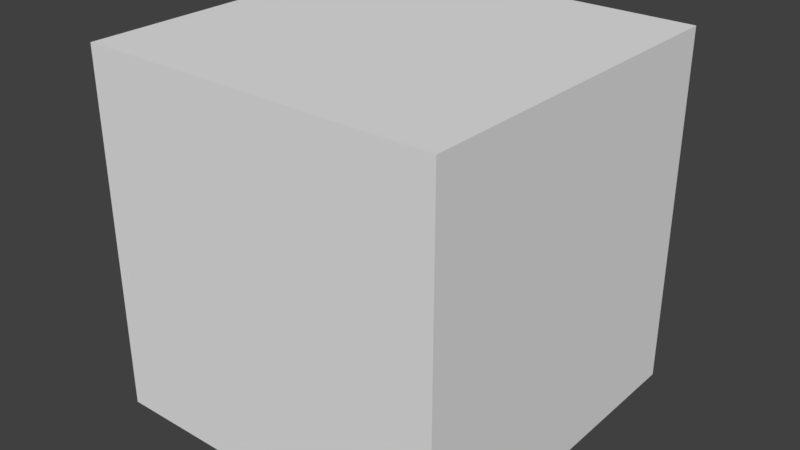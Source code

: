 # Source: MeshLock.blend  (saved by Blender 2.79.0; exported with 4.5.12 LTS)
import bpy
from mathutils import Matrix  # noqa: F401  (used for matrix-valued properties, if any)

bpy.ops.wm.read_factory_settings(use_empty=True)
scene = bpy.context.scene
scene.name = 'Scene'

# ---- collections
col_collection_1 = bpy.data.collections.new('Collection 1'); scene.collection.children.link(col_collection_1)

# ---- materials (node trees are filled in below, after node groups)
mat_transparent = bpy.data.materials.new('Transparent')
mat_transparent.alpha_threshold = 0.0
mat_transparent.use_transparent_shadow = False
mat_transparent.roughness = 0.5
mat_transparent.line_color = (0.0, 0.0, 0.0, 1.0)
mat_lock = bpy.data.materials.new('Lock')
mat_lock.alpha_threshold = 0.0
mat_lock.use_transparent_shadow = False
mat_lock.roughness = 0.5

# ---- material node trees

# ---- world
world_world = bpy.data.worlds.new('World'); scene.world = world_world
world_world.color = (0.05088, 0.05088, 0.05088)
world_world.use_sun_shadow = False
world_world.sun_shadow_jitter_overblur = 0.0
world_world.cycles.sampling_method = 'MANUAL'

# ---- meshes
me_lock = bpy.data.meshes.new('Lock')
me_lock.from_pydata([(0.225, 0.7833, 0.469), (0.225, -0.7833, 0.469), (-0.225, -0.7833, 0.469), (-0.225, 0.7833, 0.469), (0.225, 0.7833, 1.436), (0.225, -0.7833, 1.436), (-0.225, -0.7833, 1.436), (-0.225, 0.7833, 1.436), (-2.179e-07, 1.111e-07, 2.277), (-0.08839, 1.068e-07, 2.241), (-0.125, 1.025e-07, 2.152), (-0.08839, 1.008e-07, 2.064), (-1.881e-07, 1.025e-07, 2.027), (0.08839, 1.068e-07, 2.064), (0.125, 1.111e-07, 2.152), (0.08839, 1.129e-07, 2.241), (-2.179e-07, 0.1618, 2.256), (-0.08839, 0.1523, 2.221), (-0.125, 0.1294, 2.135), (-0.08839, 0.1065, 2.05), (-1.881e-07, 0.09706, 2.015), (0.08839, 0.1065, 2.05), (0.125, 0.1294, 2.135), (0.08839, 0.1523, 2.221), (-2.179e-07, 0.3125, 2.194), (-0.08839, 0.2942, 2.162), (-0.125, 0.25, 2.085), (-0.08839, 0.2058, 2.009), (-1.881e-07, 0.1875, 1.977), (0.08839, 0.2058, 2.009), (0.125, 0.25, 2.085), (0.08839, 0.2942, 2.162), (-1.881e-07, 0.4419, 2.094), (-0.08839, 0.4161, 2.068), (-0.125, 0.3536, 2.006), (-0.08839, 0.2911, 1.943), (-1.881e-07, 0.2652, 1.917), (0.08839, 0.2911, 1.943), (0.125, 0.3536, 2.006), (0.08839, 0.4161, 2.068), (-1.881e-07, 0.5413, 1.965), (-0.08839, 0.5096, 1.947), (-0.125, 0.433, 1.902), (-0.08839, 0.3565, 1.858), (-1.881e-07, 0.3248, 1.84), (0.08839, 0.3565, 1.858), (0.125, 0.433, 1.902), (0.08839, 0.5096, 1.947), (-1.881e-07, 0.6037, 1.814), (-0.08839, 0.5683, 1.805), (-0.125, 0.483, 1.782), (-0.08839, 0.3976, 1.759), (-1.806e-07, 0.3622, 1.749), (0.08839, 0.3976, 1.759), (0.125, 0.483, 1.782), (0.08839, 0.5683, 1.805), (-1.831e-07, 0.625, 1.652), (-0.08839, 0.5884, 1.652), (-0.125, 0.5, 1.652), (-0.08839, 0.4116, 1.652), (-1.745e-07, 0.375, 1.652), (0.08839, 0.4116, 1.652), (0.125, 0.5, 1.652), (0.08839, 0.5884, 1.652), (0.09063, -0.7854, 0.4669), (0.1, 0.8, 1.352), (0.09063, 0.7854, 1.438), (0.09062, -0.7854, 1.438), (0.1, 0.7, 1.452), (0.1, -0.8, 1.352), (0.1, -0.7, 1.452), (0.1, 0.7, 0.4523), (0.1, -0.8, 0.5523), (0.1, 0.8, 0.5523), (0.09063, 0.7854, 0.4669), (0.1, -0.7, 0.4523), (-0.1, 0.8, 0.5523), (-0.1, 0.8, 1.352), (-0.1, 0.7, 1.452), (-0.1, -0.7, 0.4523), (-0.1, -0.7, 1.452), (-0.1, -0.8, 0.5523), (-0.1, 0.7, 0.4523), (-0.1, -0.8, 1.352), (-0.09063, -0.7854, 1.438), (-0.09062, 0.7854, 1.438), (-0.09063, -0.7854, 0.4669), (-0.09062, 0.7854, 0.4669), (0.25, 0.7, 0.5523), (0.25, -0.8, 0.5523), (-0.25, 0.8, 0.5523), (0.25, -0.7, 0.5523), (-0.25, 0.7, 0.5523), (0.25, 0.8, 0.5523), (-0.25, -0.8, 0.5523), (-0.25, -0.7, 0.5523), (0.25, 0.7, 1.352), (0.25, -0.7, 1.352), (-0.25, 0.7, 1.352), (-0.25, -0.7, 1.352), (-0.25, 0.8, 1.352), (-0.25, -0.8, 1.352), (0.25, -0.8, 1.352), (0.25, 0.8, 1.352), (0.25, 0.7, 1.452), (0.25, 0.7, 0.4523), (-0.25, 0.7, 1.452), (-0.25, 0.7, 0.4523), (-0.25, -0.7, 1.452), (0.25, -0.7, 1.452), (-0.25, -0.7, 0.4523), (0.25, -0.7, 0.4523), (0.08839, -0.5884, 1.452), (0.125, -0.5, 1.452), (0.08839, -0.4116, 1.452), (-1.488e-07, -0.375, 1.452), (-0.08839, -0.4116, 1.452), (-0.125, -0.5, 1.452), (-0.08839, -0.5884, 1.452), (-1.403e-07, -0.625, 1.452), (0.08839, 0.5884, 0.6523), (0.125, 0.5, 0.6523), (0.08839, 0.4116, 0.6523), (-1.745e-07, 0.375, 0.6523), (-0.08839, 0.4116, 0.6523), (-0.125, 0.5, 0.6523), (-0.08839, 0.5884, 0.6523), (-1.831e-07, 0.625, 0.6523), (-1.403e-07, -0.625, 1.652), (-0.08839, -0.5884, 1.652), (-0.125, -0.5, 1.652), (-0.08839, -0.4116, 1.652), (-1.488e-07, -0.375, 1.652), (0.08839, -0.4116, 1.652), (0.125, -0.5, 1.652), (0.08839, -0.5884, 1.652), (-1.434e-07, -0.6037, 1.814), (-0.08839, -0.5683, 1.805), (-0.125, -0.483, 1.782), (-0.08839, -0.3976, 1.759), (-1.508e-07, -0.3622, 1.749), (0.08839, -0.3976, 1.759), (0.125, -0.483, 1.782), (0.08839, -0.5683, 1.805), (-1.583e-07, -0.5413, 1.965), (-0.08839, -0.5096, 1.947), (-0.125, -0.433, 1.902), (-0.08839, -0.3565, 1.858), (-1.583e-07, -0.3248, 1.84), (0.08839, -0.3565, 1.858), (0.125, -0.433, 1.902), (0.08839, -0.5096, 1.947), (-1.583e-07, -0.4419, 2.094), (-0.08839, -0.4161, 2.068), (-0.125, -0.3536, 2.006), (-0.08839, -0.2911, 1.943), (-1.583e-07, -0.2652, 1.917), (0.08839, -0.2911, 1.943), (0.125, -0.3536, 2.006), (0.08839, -0.4161, 2.068), (-1.583e-07, -0.3125, 2.194), (-0.08839, -0.2942, 2.162), (-0.125, -0.25, 2.085), (-0.08839, -0.2058, 2.009), (-1.583e-07, -0.1875, 1.977), (0.08839, -0.2058, 2.009), (0.125, -0.25, 2.085), (0.08839, -0.2942, 2.162), (-1.583e-07, -0.1618, 2.256), (-0.08839, -0.1523, 2.221), (-0.125, -0.1294, 2.135), (-0.08839, -0.1065, 2.05), (-1.881e-07, -0.09706, 2.015), (0.08839, -0.1065, 2.05), (0.125, -0.1294, 2.135), (0.08839, -0.1523, 2.221), (-1.5, -1.5, 0.0), (-1.5, -1.5, 3.0), (-1.5, 1.5, 0.0), (-1.5, 1.5, 3.0), (1.5, -1.5, 0.0), (1.5, -1.5, 3.0), (1.5, 1.5, 0.0), (1.5, 1.5, 3.0)], [], [(79, 86, 2, 110), (80, 108, 6, 84), (97, 109, 5, 102), (83, 84, 6, 101), (98, 106, 7, 100), (76, 87, 3, 90), (8, 16, 17, 9), (9, 17, 18, 10), (10, 18, 19, 11), (11, 19, 20, 12), (12, 20, 21, 13), (13, 21, 22, 14), (14, 22, 23, 15), (15, 23, 16, 8), (16, 24, 25, 17), (17, 25, 26, 18), (18, 26, 27, 19), (19, 27, 28, 20), (20, 28, 29, 21), (21, 29, 30, 22), (22, 30, 31, 23), (23, 31, 24, 16), (24, 32, 33, 25), (25, 33, 34, 26), (26, 34, 35, 27), (27, 35, 36, 28), (28, 36, 37, 29), (29, 37, 38, 30), (30, 38, 39, 31), (31, 39, 32, 24), (32, 40, 41, 33), (33, 41, 42, 34), (34, 42, 43, 35), (35, 43, 44, 36), (36, 44, 45, 37), (37, 45, 46, 38), (38, 46, 47, 39), (39, 47, 40, 32), (40, 48, 49, 41), (41, 49, 50, 42), (42, 50, 51, 43), (43, 51, 52, 44), (44, 52, 53, 45), (45, 53, 54, 46), (46, 54, 55, 47), (47, 55, 48, 40), (48, 56, 57, 49), (49, 57, 58, 50), (50, 58, 59, 51), (51, 59, 60, 52), (52, 60, 61, 53), (53, 61, 62, 54), (54, 62, 63, 55), (55, 63, 56, 48), (111, 1, 64, 75), (109, 70, 67, 5), (93, 0, 74, 73), (103, 93, 73, 65), (1, 89, 72, 64), (89, 102, 69, 72), (0, 105, 71, 74), (4, 66, 68, 104), (102, 5, 67, 69), (104, 68, 70, 109), (105, 111, 75, 71), (75, 64, 86, 79), (70, 80, 84, 67), (4, 103, 65, 66), (73, 74, 87, 76), (65, 73, 76, 77), (64, 72, 81, 86), (72, 69, 83, 81), (66, 65, 77, 85), (74, 71, 82, 87), (66, 85, 78, 68), (69, 67, 84, 83), (68, 78, 80, 70), (77, 76, 90, 100), (111, 91, 89, 1), (86, 81, 94, 2), (107, 92, 90, 3), (110, 95, 92, 107), (0, 93, 88, 105), (71, 75, 79, 82), (2, 94, 95, 110), (91, 97, 102, 89), (81, 83, 101, 94), (92, 98, 100, 90), (85, 77, 100, 7), (95, 99, 98, 92), (93, 103, 96, 88), (105, 88, 91, 111), (88, 96, 97, 91), (99, 108, 106, 98), (87, 82, 107, 3), (85, 7, 106, 78), (103, 4, 104, 96), (82, 79, 110, 107), (78, 106, 108, 80), (94, 101, 99, 95), (101, 6, 108, 99), (118, 117, 116, 115), (119, 118, 115, 114), (112, 119, 114, 113), (120, 123, 124, 127), (121, 122, 123, 120), (127, 124, 125, 126), (96, 104, 109, 97), (60, 59, 124, 123), (61, 60, 123, 122), (133, 134, 113, 114), (132, 133, 114, 115), (57, 56, 127, 126), (59, 58, 125, 124), (130, 131, 116, 117), (62, 61, 122, 121), (63, 62, 121, 120), (134, 135, 112, 113), (128, 129, 118, 119), (56, 63, 120, 127), (135, 128, 119, 112), (129, 130, 117, 118), (131, 132, 115, 116), (58, 57, 126, 125), (128, 136, 137, 129), (129, 137, 138, 130), (130, 138, 139, 131), (131, 139, 140, 132), (132, 140, 141, 133), (133, 141, 142, 134), (134, 142, 143, 135), (135, 143, 136, 128), (136, 144, 145, 137), (137, 145, 146, 138), (138, 146, 147, 139), (139, 147, 148, 140), (140, 148, 149, 141), (141, 149, 150, 142), (142, 150, 151, 143), (143, 151, 144, 136), (144, 152, 153, 145), (145, 153, 154, 146), (146, 154, 155, 147), (147, 155, 156, 148), (148, 156, 157, 149), (149, 157, 158, 150), (150, 158, 159, 151), (151, 159, 152, 144), (152, 160, 161, 153), (153, 161, 162, 154), (154, 162, 163, 155), (155, 163, 164, 156), (156, 164, 165, 157), (157, 165, 166, 158), (158, 166, 167, 159), (159, 167, 160, 152), (160, 168, 169, 161), (161, 169, 170, 162), (162, 170, 171, 163), (163, 171, 172, 164), (164, 172, 173, 165), (165, 173, 174, 166), (166, 174, 175, 167), (167, 175, 168, 160), (168, 8, 9, 169), (169, 9, 10, 170), (170, 10, 11, 171), (171, 11, 12, 172), (172, 12, 13, 173), (173, 13, 14, 174), (174, 14, 15, 175), (175, 15, 8, 168), (176, 177, 179, 178), (178, 179, 183, 182), (182, 183, 181, 180), (180, 181, 177, 176), (178, 182, 180, 176), (183, 179, 177, 181)])
me_lock.polygons.foreach_set('use_smooth', [1, 1, 1, 1, 1, 1, 1, 1, 1, 1, 1, 1, 1, 1, 1, 1, 1, 1, 1, 1, 1, 1, 1, 1, 1, 1, 1, 1, 1, 1, 1, 1, 1, 1, 1, 1, 1, 1, 1, 1, 1, 1, 1, 1, 1, 1, 1, 1, 1, 1, 1, 1, 1, 1, 1, 1, 1, 1, 1, 1, 1, 1, 1, 1, 1, 1, 1, 1, 1, 1, 1, 1, 1, 1, 1, 1, 1, 1, 1, 1, 1, 1, 1, 1, 1, 1, 1, 1, 1, 1, 1, 1, 1, 1, 1, 1, 1, 1, 1, 1, 1, 1, 1, 1, 1, 1, 1, 1, 1, 1, 1, 1, 1, 1, 1, 1, 1, 1, 1, 1, 1, 1, 1, 1, 1, 1, 1, 1, 1, 1, 1, 1, 1, 1, 1, 1, 1, 1, 1, 1, 1, 1, 1, 1, 1, 1, 1, 1, 1, 1, 1, 1, 1, 1, 1, 1, 1, 1, 1, 1, 1, 1, 1, 1, 1, 1, 1, 1, 1, 1, 1, 1, 0, 0, 0, 0, 0, 0])
me_lock.polygons.foreach_set('material_index', [1, 1, 1, 1, 1, 1, 1, 1, 1, 1, 1, 1, 1, 1, 1, 1, 1, 1, 1, 1, 1, 1, 1, 1, 1, 1, 1, 1, 1, 1, 1, 1, 1, 1, 1, 1, 1, 1, 1, 1, 1, 1, 1, 1, 1, 1, 1, 1, 1, 1, 1, 1, 1, 1, 1, 1, 1, 1, 1, 1, 1, 1, 1, 1, 1, 1, 1, 1, 1, 1, 1, 1, 1, 1, 1, 1, 1, 1, 1, 1, 1, 1, 1, 1, 1, 1, 1, 1, 1, 1, 1, 1, 1, 1, 1, 1, 1, 1, 1, 1, 1, 1, 1, 1, 1, 1, 1, 1, 1, 1, 1, 1, 1, 1, 1, 1, 1, 1, 1, 1, 1, 1, 1, 1, 1, 1, 1, 1, 1, 1, 1, 1, 1, 1, 1, 1, 1, 1, 1, 1, 1, 1, 1, 1, 1, 1, 1, 1, 1, 1, 1, 1, 1, 1, 1, 1, 1, 1, 1, 1, 1, 1, 1, 1, 1, 1, 1, 1, 1, 1, 1, 1, 0, 0, 0, 0, 0, 0])
me_lock.materials.append(mat_transparent)
me_lock.materials.append(mat_lock)
me_lock.use_remesh_preserve_volume = False
me_lock.use_remesh_preserve_attributes = False
me_lock.use_mirror_vertex_groups = False
me_lock.update()
arm_lockarmature = bpy.data.armatures.new('LockArmature')  # bones are not reproduced

# ---- objects
ob_lockarmature = bpy.data.objects.new('LockArmature', arm_lockarmature)
ob_lock = bpy.data.objects.new('Lock', me_lock)

# ---- transforms, parenting, visibility, modifiers, constraints
ob_lockarmature.location = (0.0, 0.0, 0.0)
ob_lockarmature.lineart.crease_threshold = 0.0
ob_lock.location = (0.0, 0.0, 0.0)
ob_lock.lock_rotations_4d = False
ob_lock.empty_display_type = 'ARROWS'
ob_lock.lineart.crease_threshold = 0.0
_vg = ob_lock.vertex_groups.new(name='Lockhead')
_vg.add([8, 9, 10, 11, 12, 13, 14, 15, 16, 17, 18, 19, 20, 21, 22, 23, 24, 25, 26, 27, 28, 29, 30, 31, 32, 33, 34, 35, 36, 37, 38, 39, 40, 41, 42, 43, 44, 45, 46, 47, 48, 49, 50, 51, 52, 53, 54, 55, 56, 57, 58, 59, 60, 61, 62, 63, 112, 113, 114, 115, 116, 117, 118, 119, 120, 121, 122, 123, 124, 125, 126, 127, 128, 129, 130, 131, 132, 133, 134, 135, 136, 137, 138, 139, 140, 141, 142, 143, 144, 145, 146, 147, 148, 149, 150, 151, 152, 153, 154, 155, 156, 157, 158, 159, 160, 161, 162, 163, 164, 165, 166, 167, 168, 169, 170, 171, 172, 173, 174, 175], 1.0, 'REPLACE')
_vg = ob_lock.vertex_groups.new(name='Lockbase')
_vg.add([0, 1, 2, 3, 4, 5, 6, 7, 64, 65, 66, 67, 68, 69, 70, 71, 72, 73, 74, 75, 76, 77, 78, 79, 80, 81, 82, 83, 84, 85, 86, 87, 88, 89, 90, 91, 92, 93, 94, 95, 96, 97, 98, 99, 100, 101, 102, 103, 104, 105, 106, 107, 108, 109, 110, 111], 1.0, 'REPLACE')
_vg = ob_lock.vertex_groups.new(name='Lockbox')
_vg.add([176, 177, 178, 179, 180, 181, 182, 183], 1.0, 'REPLACE')
_m = ob_lock.modifiers.new('Armature', 'ARMATURE')
_m.object = ob_lockarmature

# ---- collection membership
col_collection_1.objects.link(ob_lockarmature)
col_collection_1.objects.link(ob_lock)

# ---- scene / render settings (as saved in the file)
scene.frame_start = 1; scene.frame_end = 24; scene.frame_set(17)
scene.render.engine = 'BLENDER_EEVEE_NEXT'
scene.render.resolution_percentage = 50
scene.render.dither_intensity = 0.0
scene.cycles.use_denoising = False
scene.cycles.samples = 128
scene.cycles.sampling_pattern = 'TABULATED_SOBOL'
scene.cycles.use_adaptive_sampling = False
scene.cycles.use_light_tree = False
scene.cycles.blur_glossy = 0.0
scene.cycles.sample_clamp_indirect = 0.0
scene.view_settings.view_transform = 'Standard'
bpy.context.view_layer.update()

# ---- added for rendering (the .blend has no active camera and no usable light): camera, sun
cam_auto = bpy.data.cameras.new('AutoCamera')
cam_auto.lens = 50.0
cam_auto.sensor_width = 36.0
cam_auto.clip_end = 1000.0
ob_auto_camera = bpy.data.objects.new('AutoCamera', cam_auto)
scene.collection.objects.link(ob_auto_camera)
ob_auto_camera.location = (4.80761, -5.76913, 5.34609)
ob_auto_camera.rotation_euler = (1.09748, -7.21219e-08, 0.694738)
scene.camera = ob_auto_camera
light_auto_sun = bpy.data.lights.new('AutoSun', 'SUN')
light_auto_sun.energy = 3.0
light_auto_sun.angle = 0.0523599
ob_auto_sun = bpy.data.objects.new('AutoSun', light_auto_sun)
scene.collection.objects.link(ob_auto_sun)
ob_auto_sun.rotation_euler = (0.872665, 0.174533, 0.523599)
bpy.context.view_layer.update()
